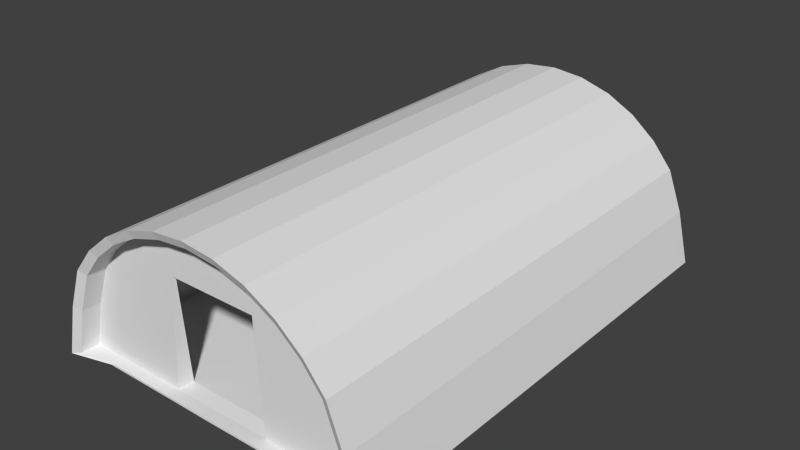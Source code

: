 # Source: BunkerTex.blend  (saved by Blender 2.75.0; exported with 4.5.12 LTS)
import bpy
from mathutils import Matrix  # noqa: F401  (used for matrix-valued properties, if any)

bpy.ops.wm.read_factory_settings(use_empty=True)
scene = bpy.context.scene
scene.name = 'Scene'

# ---- collections
col_collection_1 = bpy.data.collections.new('Collection 1'); scene.collection.children.link(col_collection_1)

# ---- world
world_world = bpy.data.worlds.new('World'); scene.world = world_world
world_world.color = (0.05088, 0.05088, 0.05088)
world_world.use_sun_shadow = False
world_world.sun_shadow_jitter_overblur = 0.0
world_world.cycles.sampling_method = 'MANUAL'
world_world.cycles.sample_map_resolution = 256

# ---- meshes
me_cylinder = bpy.data.meshes.new('Cylinder')
me_cylinder.from_pydata([(-4.283, -6.278, 2.623e-07), (-0.8355, -6.278, 4.2), (-1.639, -6.278, 3.957), (-2.379, -6.278, 3.561), (-3.028, -6.278, 3.028), (-3.561, -6.278, 2.379), (-3.957, -6.278, 1.336), (-4.055, -6.185, 0.05103), (-0.795, -6.185, 3.997), (-1.559, -6.185, 3.765), (-2.264, -6.185, 3.388), (-2.881, -6.185, 2.881), (-3.388, -6.185, 2.264), (-3.765, -6.185, 1.257), (-3.212, -6.0, 4.367e-07), (-2.141, -6.0, 6.111e-07), (-1.071, -6.0, 7.856e-07), (-3.041, -6.0, 0.05103), (-2.027, -6.0, 0.05103), (-1.014, -6.0, 0.05103), (-4.023, -5.36, 0.1208), (-4.039, -5.71, 0.0653), (-0.7922, -5.71, 3.983), (-0.7894, -5.36, 3.969), (-1.554, -5.71, 3.752), (-1.548, -5.36, 3.738), (-2.256, -5.71, 3.376), (-2.248, -5.36, 3.364), (-2.871, -5.71, 2.871), (-2.861, -5.36, 2.861), (-3.376, -5.71, 2.256), (-3.364, -5.36, 2.248), (-3.752, -5.71, 1.251), (-3.738, -5.36, 1.246), (-1.223, -5.36, 0.1208), (-2.012, -5.36, 0.1208), (-2.019, -5.71, 0.0653), (-3.017, -5.36, 0.1208), (-3.029, -5.71, 0.0653), (-1.134, -5.62, 2.845), (-1.314, -5.71, 0.0653), (-1.158, -5.71, 2.871), (4.283, -6.278, 2.623e-07), (2.623e-07, -6.278, 4.283), (0.8355, -6.278, 4.2), (1.639, -6.278, 3.957), (2.379, -6.278, 3.561), (3.028, -6.278, 3.028), (3.561, -6.278, 2.379), (3.957, -6.278, 1.336), (4.055, -6.185, 0.05103), (2.623e-07, -6.185, 4.075), (0.795, -6.185, 3.997), (1.559, -6.185, 3.765), (2.264, -6.185, 3.388), (2.881, -6.185, 2.881), (3.388, -6.185, 2.264), (3.765, -6.185, 1.257), (3.212, -6.0, 4.367e-07), (2.141, -6.0, 6.111e-07), (1.071, -6.0, 7.856e-07), (2.625e-07, -6.005, 9.6e-07), (3.041, -6.0, 0.05103), (2.027, -6.0, 0.05103), (1.014, -6.0, 0.05103), (2.625e-07, -6.005, 0.05103), (4.023, -5.36, 0.1208), (4.039, -5.71, 0.0653), (2.496e-07, -5.71, 4.061), (8.742e-08, -5.36, 4.046), (0.7922, -5.71, 3.983), (0.7894, -5.36, 3.969), (1.554, -5.71, 3.752), (1.548, -5.36, 3.738), (2.256, -5.71, 3.376), (2.248, -5.36, 3.364), (2.871, -5.71, 2.871), (2.861, -5.36, 2.861), (3.376, -5.71, 2.256), (3.364, -5.36, 2.248), (3.752, -5.71, 1.251), (3.738, -5.36, 1.246), (8.75e-08, -5.362, 0.1208), (1.288, -5.36, 0.1208), (2.012, -5.36, 0.1208), (2.019, -5.71, 0.0653), (3.017, -5.36, 0.1208), (3.029, -5.71, 0.0653), (1.134, -5.62, 2.845), (2.496e-07, -5.711, 2.871), (1.314, -5.71, 0.0653), (2.497e-07, -5.713, 0.0653), (1.158, -5.71, 2.871), (2.183e-07, -5.621, 2.845), (-4.007, -1.693e-07, 0.1351), (-0.7866, 1.385e-07, 3.954), (-1.543, 9.538e-08, 3.725), (-2.24, 4.862e-08, 3.352), (-2.851, -3.126e-13, 2.851), (-3.352, -4.863e-08, 2.24), (-3.725, -1.086e-07, 1.24), (-4.283, 6.278, -2.865e-07), (-0.8355, 6.278, 4.2), (-1.639, 6.278, 3.957), (-2.379, 6.278, 3.561), (-3.028, 6.278, 3.028), (-3.561, 6.278, 2.379), (-3.957, 6.278, 1.336), (-4.055, 6.185, 0.05103), (-0.795, 6.185, 3.997), (-1.559, 6.185, 3.765), (-2.264, 6.185, 3.388), (-2.881, 6.185, 2.881), (-3.388, 6.185, 2.264), (-3.765, 6.185, 1.257), (-3.212, 6.0, -8.784e-08), (-2.141, 6.0, 8.659e-08), (-1.071, 6.0, 2.61e-07), (-3.041, 6.0, 0.05103), (-2.027, 6.0, 0.05103), (-1.014, 6.0, 0.05103), (-3.006, -1.255e-07, 0.1351), (-2.004, -8.168e-08, 0.1351), (-1.22, -4.74e-08, 0.1351), (-4.283, -1.872e-07, 0.0), (-0.8355, 1.471e-07, 4.2), (-1.639, 1.013e-07, 3.957), (-2.379, 5.165e-08, 3.561), (-3.028, -3.268e-13, 3.028), (-3.561, -5.165e-08, 2.379), (-3.957, -1.145e-07, 1.336), (-3.212, -1.404e-07, 1.744e-07), (-2.141, -9.36e-08, 3.489e-07), (-1.071, -4.68e-08, 5.233e-07), (-4.023, 5.36, 0.1208), (-4.039, 5.71, 0.0653), (-0.7922, 5.71, 3.983), (-0.7894, 5.36, 3.969), (-1.554, 5.71, 3.752), (-1.548, 5.36, 3.738), (-2.256, 5.71, 3.376), (-2.248, 5.36, 3.364), (-2.871, 5.71, 2.871), (-2.861, 5.36, 2.861), (-3.376, 5.71, 2.256), (-3.364, 5.36, 2.248), (-3.752, 5.71, 1.251), (-3.738, 5.36, 1.246), (-1.223, 5.36, 0.1208), (-2.012, 5.36, 0.1208), (-2.019, 5.71, 0.0653), (-3.017, 5.36, 0.1208), (-3.029, 5.71, 0.0653), (-1.134, 5.62, 2.845), (-1.314, 5.71, 0.0653), (-1.158, 5.71, 2.871), (4.007, 1.811e-07, 0.1351), (-7.704e-15, 1.762e-07, 4.032), (0.7866, 2.072e-07, 3.954), (1.543, 2.303e-07, 3.725), (2.24, 2.445e-07, 3.352), (2.851, 2.492e-07, 2.851), (3.352, 2.445e-07, 2.24), (3.725, 2.17e-07, 1.24), (4.283, 6.278, -2.865e-07), (-2.865e-07, 6.278, 4.283), (0.8355, 6.278, 4.2), (1.639, 6.278, 3.957), (2.379, 6.278, 3.561), (3.028, 6.278, 3.028), (3.561, 6.278, 2.379), (3.957, 6.278, 1.336), (4.055, 6.185, 0.05103), (-2.784e-07, 6.185, 4.075), (0.795, 6.185, 3.997), (1.559, 6.185, 3.765), (2.264, 6.185, 3.388), (2.881, 6.185, 2.881), (3.388, 6.185, 2.264), (3.765, 6.185, 1.257), (3.212, 6.0, -8.784e-08), (2.141, 6.0, 8.659e-08), (1.071, 6.0, 2.61e-07), (-2.625e-07, 6.005, 4.35e-07), (3.041, 6.0, 0.05103), (2.027, 6.0, 0.05103), (1.014, 6.0, 0.05103), (-2.625e-07, 6.005, 0.05103), (3.006, 1.373e-07, 0.1351), (2.004, 9.349e-08, 0.1351), (1.284, 6.204e-08, 0.1351), (-2.581e-16, 5.904e-09, 0.1351), (4.283, 1.872e-07, 0.0), (-8.183e-15, 1.872e-07, 4.283), (0.8355, 2.201e-07, 4.2), (1.639, 2.446e-07, 3.957), (2.379, 2.596e-07, 3.561), (3.028, 2.647e-07, 3.028), (3.561, 2.596e-07, 2.379), (3.957, 2.314e-07, 1.336), (3.212, 1.404e-07, 1.744e-07), (2.141, 9.36e-08, 3.489e-07), (1.071, 4.68e-08, 5.233e-07), (-1.333e-21, 3.049e-14, 6.976e-07), (4.023, 5.36, 0.1208), (4.039, 5.71, 0.0653), (-2.496e-07, 5.71, 4.061), (-3.812e-07, 5.36, 4.046), (0.7922, 5.71, 3.983), (0.7894, 5.36, 3.969), (1.554, 5.71, 3.752), (1.548, 5.36, 3.738), (2.256, 5.71, 3.376), (2.248, 5.36, 3.364), (2.871, 5.71, 2.871), (2.861, 5.36, 2.861), (3.376, 5.71, 2.256), (3.364, 5.36, 2.248), (3.752, 5.71, 1.251), (3.738, 5.36, 1.246), (-3.812e-07, 5.362, 0.1208), (1.288, 5.36, 0.1208), (2.012, 5.36, 0.1208), (2.019, 5.71, 0.0653), (3.017, 5.36, 0.1208), (3.029, 5.71, 0.0653), (1.134, 5.62, 2.845), (-2.496e-07, 5.711, 2.871), (1.314, 5.71, 0.0653), (-2.497e-07, 5.713, 0.0653), (1.158, 5.71, 2.871), (-2.731e-07, 5.621, 2.845)], [], [(17, 7, 0, 14), (7, 13, 6, 0), (129, 130, 6, 5), (193, 125, 1, 43), (9, 8, 1, 2), (10, 9, 2, 3), (11, 10, 3, 4), (12, 11, 4, 5), (38, 21, 7, 17), (21, 32, 13, 7), (13, 12, 5, 6), (8, 51, 43, 1), (24, 22, 8, 9), (26, 24, 9, 10), (28, 26, 10, 11), (30, 28, 11, 12), (32, 30, 12, 13), (40, 36, 18, 19), (36, 38, 17, 18), (91, 40, 19, 65), (19, 18, 15, 16), (18, 17, 14, 15), (65, 19, 16, 61), (15, 132, 133, 16), (14, 131, 132, 15), (0, 124, 131, 14), (4, 128, 129, 5), (3, 127, 128, 4), (2, 126, 127, 3), (1, 125, 126, 2), (6, 130, 124, 0), (133, 203, 61, 16), (22, 68, 51, 8), (95, 157, 69, 23), (191, 123, 34, 82), (122, 121, 37, 35), (123, 122, 35, 34), (100, 99, 31, 33), (99, 98, 29, 31), (98, 97, 27, 29), (97, 96, 25, 27), (96, 95, 23, 25), (94, 100, 33, 20), (121, 94, 20, 37), (41, 28, 30, 32, 21, 38, 36, 40), (68, 22, 41, 89), (22, 24, 26, 28, 41), (82, 91, 90, 83), (82, 34, 40, 91), (39, 93, 89, 41), (62, 58, 42, 50), (50, 42, 49, 57), (198, 48, 49, 199), (193, 43, 44, 194), (53, 45, 44, 52), (54, 46, 45, 53), (55, 47, 46, 54), (56, 48, 47, 55), (87, 62, 50, 67), (67, 50, 57, 80), (57, 49, 48, 56), (52, 44, 43, 51), (72, 53, 52, 70), (74, 54, 53, 72), (76, 55, 54, 74), (78, 56, 55, 76), (80, 57, 56, 78), (90, 64, 63, 85), (85, 63, 62, 87), (91, 65, 64, 90), (64, 60, 59, 63), (63, 59, 58, 62), (65, 61, 60, 64), (59, 60, 202, 201), (58, 59, 201, 200), (42, 58, 200, 192), (47, 48, 198, 197), (46, 47, 197, 196), (45, 46, 196, 195), (44, 45, 195, 194), (49, 42, 192, 199), (202, 60, 61, 203), (70, 52, 51, 68), (158, 71, 69, 157), (191, 82, 83, 190), (189, 84, 86, 188), (190, 83, 84, 189), (163, 81, 79, 162), (162, 79, 77, 161), (161, 77, 75, 160), (160, 75, 73, 159), (159, 73, 71, 158), (156, 66, 81, 163), (188, 86, 66, 156), (92, 90, 85, 87, 67, 80, 78, 76), (68, 89, 92, 70), (70, 92, 76, 74, 72), (34, 39, 41, 40), (88, 92, 89, 93), (83, 90, 92, 88), (69, 71, 88, 93), (69, 93, 39, 23), (77, 88, 71, 73, 75), (29, 27, 25, 23, 39), (86, 84, 83, 88, 77, 79, 81, 66), (37, 20, 33, 31, 29, 39, 34, 35), (118, 115, 101, 108), (108, 101, 107, 114), (129, 106, 107, 130), (193, 165, 102, 125), (110, 103, 102, 109), (111, 104, 103, 110), (112, 105, 104, 111), (113, 106, 105, 112), (152, 118, 108, 135), (135, 108, 114, 146), (114, 107, 106, 113), (109, 102, 165, 173), (138, 110, 109, 136), (140, 111, 110, 138), (142, 112, 111, 140), (144, 113, 112, 142), (146, 114, 113, 144), (154, 120, 119, 150), (150, 119, 118, 152), (229, 187, 120, 154), (120, 117, 116, 119), (119, 116, 115, 118), (187, 183, 117, 120), (116, 117, 133, 132), (115, 116, 132, 131), (101, 115, 131, 124), (105, 106, 129, 128), (104, 105, 128, 127), (103, 104, 127, 126), (102, 103, 126, 125), (107, 101, 124, 130), (133, 117, 183, 203), (136, 109, 173, 206), (95, 137, 207, 157), (191, 220, 148, 123), (122, 149, 151, 121), (123, 148, 149, 122), (100, 147, 145, 99), (99, 145, 143, 98), (98, 143, 141, 97), (97, 141, 139, 96), (96, 139, 137, 95), (94, 134, 147, 100), (121, 151, 134, 94), (155, 154, 150, 152, 135, 146, 144, 142), (206, 227, 155, 136), (136, 155, 142, 140, 138), (220, 221, 228, 229), (220, 229, 154, 148), (153, 155, 227, 231), (184, 172, 164, 180), (172, 179, 171, 164), (198, 199, 171, 170), (193, 194, 166, 165), (175, 174, 166, 167), (176, 175, 167, 168), (177, 176, 168, 169), (178, 177, 169, 170), (225, 205, 172, 184), (205, 218, 179, 172), (179, 178, 170, 171), (174, 173, 165, 166), (210, 208, 174, 175), (212, 210, 175, 176), (214, 212, 176, 177), (216, 214, 177, 178), (218, 216, 178, 179), (228, 223, 185, 186), (223, 225, 184, 185), (229, 228, 186, 187), (186, 185, 181, 182), (185, 184, 180, 181), (187, 186, 182, 183), (181, 201, 202, 182), (180, 200, 201, 181), (164, 192, 200, 180), (169, 197, 198, 170), (168, 196, 197, 169), (167, 195, 196, 168), (166, 194, 195, 167), (171, 199, 192, 164), (202, 203, 183, 182), (208, 206, 173, 174), (158, 157, 207, 209), (191, 190, 221, 220), (189, 188, 224, 222), (190, 189, 222, 221), (163, 162, 217, 219), (162, 161, 215, 217), (161, 160, 213, 215), (160, 159, 211, 213), (159, 158, 209, 211), (156, 163, 219, 204), (188, 156, 204, 224), (230, 214, 216, 218, 205, 225, 223, 228), (206, 208, 230, 227), (208, 210, 212, 214, 230), (148, 154, 155, 153), (226, 231, 227, 230), (221, 226, 230, 228), (207, 231, 226, 209), (207, 137, 153, 231), (215, 213, 211, 209, 226), (143, 153, 137, 139, 141), (224, 204, 219, 217, 215, 226, 221, 222), (151, 149, 148, 153, 143, 145, 147, 134)])
_uv = me_cylinder.uv_layers.new(name='UVMap')
_uv.uv.foreach_set('vector', [0.6895, 0.811, 0.7235, 0.81, 0.7315, 0.8118, 0.6953, 0.8127, 0.007262, 0.8036, 0.04147, 0.8262, 0.03813, 0.8328, 0.0002864, 0.808, 0.08282, 0.2083, 0.04586, 0.2083, 0.04586, 0.0002867, 0.08282, 0.0002867, 0.2219, 0.2083, 0.1941, 0.2083, 0.1941, 0.0002866, 0.2219, 0.0002865, 0.1514, 0.8683, 0.1781, 0.8717, 0.1774, 0.8791, 0.1501, 0.8757, 0.125, 0.8626, 0.1514, 0.8683, 0.1501, 0.8757, 0.123, 0.8699, 0.09903, 0.8547, 0.125, 0.8626, 0.123, 0.8699, 0.0965, 0.8618, 0.07339, 0.8446, 0.09903, 0.8547, 0.0965, 0.8618, 0.07045, 0.8516, 0.6882, 0.8013, 0.7202, 0.7956, 0.7235, 0.81, 0.6895, 0.811, 0.01612, 0.791, 0.04967, 0.8126, 0.04147, 0.8262, 0.007262, 0.8036, 0.04147, 0.8262, 0.07339, 0.8446, 0.07045, 0.8516, 0.03813, 0.8328, 0.1781, 0.8717, 0.205, 0.8727, 0.205, 0.8802, 0.1774, 0.8791, 0.1541, 0.8529, 0.1795, 0.8562, 0.1781, 0.8717, 0.1514, 0.8683, 0.129, 0.8475, 0.1541, 0.8529, 0.1514, 0.8683, 0.125, 0.8626, 0.1043, 0.84, 0.129, 0.8475, 0.125, 0.8626, 0.09903, 0.8547, 0.08045, 0.8302, 0.1043, 0.84, 0.09903, 0.8547, 0.07339, 0.8446, 0.04967, 0.8126, 0.08045, 0.8302, 0.07339, 0.8446, 0.04147, 0.8262, 0.6313, 0.8014, 0.6547, 0.8013, 0.6549, 0.811, 0.6214, 0.811, 0.6547, 0.8013, 0.6882, 0.8013, 0.6895, 0.811, 0.6549, 0.811, 0.5878, 0.8015, 0.6313, 0.8014, 0.6214, 0.811, 0.5878, 0.8111, 0.6214, 0.811, 0.6549, 0.811, 0.6587, 0.8127, 0.6233, 0.8127, 0.6549, 0.811, 0.6895, 0.811, 0.6953, 0.8127, 0.6587, 0.8127, 0.5878, 0.8111, 0.6214, 0.811, 0.6233, 0.8127, 0.5878, 0.8128, 0.009482, 0.4878, 0.2083, 0.4878, 0.2083, 0.5233, 0.009482, 0.5233, 0.009482, 0.4523, 0.2083, 0.4523, 0.2083, 0.4878, 0.009482, 0.4878, 0.0002864, 0.4169, 0.2083, 0.4169, 0.2083, 0.4523, 0.009482, 0.4523, 0.1106, 0.0002867, 0.1106, 0.2083, 0.08282, 0.2083, 0.08282, 0.0002867, 0.1385, 0.0002866, 0.1385, 0.2083, 0.1106, 0.2083, 0.1106, 0.0002867, 0.1663, 0.0002866, 0.1663, 0.2083, 0.1385, 0.2083, 0.1385, 0.0002866, 0.1941, 0.0002866, 0.1941, 0.2083, 0.1663, 0.2083, 0.1663, 0.0002866, 0.04586, 0.0002867, 0.04586, 0.2083, 0.0002865, 0.2083, 0.0002864, 0.0002867, 0.2083, 0.5233, 0.2083, 0.5588, 0.009308, 0.5588, 0.009482, 0.5233, 0.1795, 0.8562, 0.205, 0.8574, 0.205, 0.8727, 0.1781, 0.8717, 0.6218, 0.1792, 0.6218, 0.2054, 0.4441, 0.2054, 0.4441, 0.1792, 0.5878, 0.612, 0.6282, 0.612, 0.6283, 0.7897, 0.5878, 0.7897, 0.6542, 0.612, 0.6874, 0.612, 0.6878, 0.7897, 0.6545, 0.7897, 0.6282, 0.612, 0.6542, 0.612, 0.6545, 0.7897, 0.6283, 0.7897, 0.6218, 0.03899, 0.6218, 0.07436, 0.4442, 0.07412, 0.4443, 0.03871, 0.6218, 0.07436, 0.6218, 0.1006, 0.4442, 0.1004, 0.4442, 0.07412, 0.6218, 0.1006, 0.6218, 0.1268, 0.4441, 0.1266, 0.4442, 0.1004, 0.6218, 0.1268, 0.6218, 0.153, 0.4441, 0.1529, 0.4441, 0.1266, 0.6218, 0.153, 0.6218, 0.1792, 0.4441, 0.1792, 0.4441, 0.1529, 0.6218, 0.001218, 0.6218, 0.03899, 0.4443, 0.03871, 0.4443, 0.0002864, 0.6874, 0.612, 0.7206, 0.612, 0.7211, 0.7897, 0.6878, 0.7897, 0.8275, 0.5042, 0.7708, 0.5042, 0.754, 0.4838, 0.7416, 0.4505, 0.7321, 0.4112, 0.7655, 0.4112, 0.799, 0.4112, 0.8224, 0.4112, 0.8659, 0.5436, 0.8396, 0.541, 0.8275, 0.5042, 0.8659, 0.5042, 0.8396, 0.541, 0.8144, 0.5333, 0.7911, 0.5209, 0.7708, 0.5042, 0.8275, 0.5042, 0.5878, 0.7897, 0.5878, 0.8015, 0.5443, 0.8014, 0.5451, 0.7897, 0.5878, 0.7897, 0.6283, 0.7897, 0.6313, 0.8014, 0.5878, 0.8015, 0.8527, 0.157, 0.8527, 0.1195, 0.8558, 0.1195, 0.8558, 0.1579, 0.4861, 0.811, 0.4803, 0.8127, 0.4441, 0.8118, 0.4521, 0.81, 0.4028, 0.8036, 0.4097, 0.808, 0.3719, 0.8328, 0.3685, 0.8262, 0.361, 0.2083, 0.361, 0.0002864, 0.398, 0.0002864, 0.398, 0.2083, 0.2219, 0.2083, 0.2219, 0.0002865, 0.2497, 0.0002865, 0.2497, 0.2083, 0.2586, 0.8683, 0.2599, 0.8757, 0.2326, 0.8791, 0.2319, 0.8717, 0.285, 0.8626, 0.287, 0.8699, 0.2599, 0.8757, 0.2586, 0.8683, 0.311, 0.8547, 0.3135, 0.8618, 0.287, 0.8699, 0.285, 0.8626, 0.3366, 0.8446, 0.3396, 0.8516, 0.3135, 0.8618, 0.311, 0.8547, 0.4874, 0.8012, 0.4861, 0.811, 0.4521, 0.81, 0.4554, 0.7956, 0.3939, 0.791, 0.4028, 0.8036, 0.3685, 0.8262, 0.3603, 0.8126, 0.3685, 0.8262, 0.3719, 0.8328, 0.3396, 0.8516, 0.3366, 0.8446, 0.2319, 0.8717, 0.2326, 0.8791, 0.205, 0.8802, 0.205, 0.8727, 0.2559, 0.8529, 0.2586, 0.8683, 0.2319, 0.8717, 0.2305, 0.8562, 0.281, 0.8475, 0.285, 0.8626, 0.2586, 0.8683, 0.2559, 0.8529, 0.3057, 0.84, 0.311, 0.8547, 0.285, 0.8626, 0.281, 0.8475, 0.3296, 0.8302, 0.3366, 0.8446, 0.311, 0.8547, 0.3057, 0.84, 0.3603, 0.8126, 0.3685, 0.8262, 0.3366, 0.8446, 0.3296, 0.8302, 0.5443, 0.8014, 0.5542, 0.811, 0.5206, 0.811, 0.5209, 0.8013, 0.5209, 0.8013, 0.5206, 0.811, 0.4861, 0.811, 0.4874, 0.8012, 0.5878, 0.8015, 0.5878, 0.8111, 0.5542, 0.811, 0.5443, 0.8014, 0.5542, 0.811, 0.5523, 0.8127, 0.5169, 0.8127, 0.5206, 0.811, 0.5206, 0.811, 0.5169, 0.8127, 0.4803, 0.8127, 0.4861, 0.811, 0.5878, 0.8111, 0.5878, 0.8128, 0.5523, 0.8127, 0.5542, 0.811, 0.009482, 0.6297, 0.009482, 0.5942, 0.2083, 0.5942, 0.2083, 0.6297, 0.009482, 0.6652, 0.009482, 0.6297, 0.2083, 0.6297, 0.2083, 0.6652, 0.0002864, 0.7007, 0.009482, 0.6652, 0.2083, 0.6652, 0.2083, 0.7007, 0.3332, 0.0002864, 0.361, 0.0002864, 0.361, 0.2083, 0.3332, 0.2083, 0.3054, 0.0002864, 0.3332, 0.0002864, 0.3332, 0.2083, 0.3054, 0.2083, 0.2775, 0.0002865, 0.3054, 0.0002864, 0.3054, 0.2083, 0.2775, 0.2083, 0.2497, 0.0002865, 0.2775, 0.0002865, 0.2775, 0.2083, 0.2497, 0.2083, 0.398, 0.0002864, 0.4435, 0.0002864, 0.4435, 0.2083, 0.398, 0.2083, 0.2083, 0.5942, 0.009482, 0.5942, 0.009308, 0.5588, 0.2083, 0.5588, 0.2305, 0.8562, 0.2319, 0.8717, 0.205, 0.8727, 0.205, 0.8574, 0.6218, 0.2317, 0.4441, 0.2317, 0.4441, 0.2054, 0.6218, 0.2054, 0.5878, 0.612, 0.5878, 0.7897, 0.5451, 0.7897, 0.5452, 0.612, 0.5214, 0.612, 0.5211, 0.7897, 0.4878, 0.7897, 0.4882, 0.612, 0.5452, 0.612, 0.5451, 0.7897, 0.5211, 0.7897, 0.5214, 0.612, 0.6218, 0.3719, 0.4443, 0.3722, 0.4442, 0.3368, 0.6218, 0.3365, 0.6218, 0.3365, 0.4442, 0.3368, 0.4442, 0.3105, 0.6218, 0.3103, 0.6218, 0.3103, 0.4442, 0.3105, 0.4441, 0.2842, 0.6218, 0.2841, 0.6218, 0.2841, 0.4441, 0.2842, 0.4441, 0.258, 0.6218, 0.2579, 0.6218, 0.2579, 0.4441, 0.258, 0.4441, 0.2317, 0.6218, 0.2317, 0.6218, 0.4097, 0.4443, 0.4106, 0.4443, 0.3722, 0.6218, 0.3719, 0.4882, 0.612, 0.4878, 0.7897, 0.4545, 0.7897, 0.455, 0.612, 0.9043, 0.5042, 0.9094, 0.4112, 0.9328, 0.4112, 0.9663, 0.4112, 0.9997, 0.4112, 0.9902, 0.4505, 0.9778, 0.4838, 0.961, 0.5042, 0.8659, 0.5436, 0.8659, 0.5042, 0.9043, 0.5042, 0.8921, 0.541, 0.8921, 0.541, 0.9043, 0.5042, 0.961, 0.5042, 0.9406, 0.5209, 0.9174, 0.5333, 0.8, 0.2309, 0.8527, 0.157, 0.8558, 0.1579, 0.8094, 0.2386, 0.8526, 0.08191, 0.8557, 0.08108, 0.8558, 0.1195, 0.8527, 0.1195, 0.8003, 0.007689, 0.8094, 0.0002864, 0.8557, 0.08108, 0.8526, 0.08191, 0.5818, 0.8134, 0.608, 0.8159, 0.6193, 0.8542, 0.5818, 0.8541, 0.5818, 0.8134, 0.5818, 0.8541, 0.5442, 0.8541, 0.5556, 0.8159, 0.6772, 0.8517, 0.6193, 0.8542, 0.608, 0.8159, 0.6332, 0.8234, 0.6565, 0.8355, 0.4864, 0.8515, 0.507, 0.8353, 0.5304, 0.8233, 0.5556, 0.8159, 0.5442, 0.8541, 0.6859, 0.9423, 0.6526, 0.9436, 0.6286, 0.9445, 0.6193, 0.8542, 0.6772, 0.8517, 0.6946, 0.8714, 0.7083, 0.9041, 0.7192, 0.9409, 0.4774, 0.942, 0.4441, 0.9406, 0.4551, 0.9038, 0.4689, 0.8711, 0.4864, 0.8515, 0.5442, 0.8541, 0.5368, 0.9445, 0.5107, 0.9434, 0.6895, 0.4131, 0.6953, 0.4113, 0.7315, 0.4122, 0.7235, 0.414, 0.007262, 0.7779, 0.0002864, 0.7734, 0.03813, 0.7486, 0.04147, 0.7553, 0.08282, 0.2083, 0.08282, 0.4163, 0.04586, 0.4163, 0.04586, 0.2083, 0.2219, 0.2083, 0.2219, 0.4163, 0.1941, 0.4163, 0.1941, 0.2083, 0.1514, 0.7132, 0.1501, 0.7058, 0.1774, 0.7023, 0.1781, 0.7098, 0.125, 0.7188, 0.123, 0.7116, 0.1501, 0.7058, 0.1514, 0.7132, 0.09903, 0.7268, 0.0965, 0.7196, 0.123, 0.7116, 0.125, 0.7188, 0.07339, 0.7368, 0.07045, 0.7298, 0.0965, 0.7196, 0.09903, 0.7268, 0.6882, 0.4228, 0.6895, 0.4131, 0.7235, 0.414, 0.7202, 0.4284, 0.01612, 0.7905, 0.007262, 0.7779, 0.04147, 0.7553, 0.04967, 0.7689, 0.04147, 0.7553, 0.03813, 0.7486, 0.07045, 0.7298, 0.07339, 0.7368, 0.1781, 0.7098, 0.1774, 0.7023, 0.205, 0.7012, 0.205, 0.7088, 0.1541, 0.7285, 0.1514, 0.7132, 0.1781, 0.7098, 0.1795, 0.7253, 0.129, 0.734, 0.125, 0.7188, 0.1514, 0.7132, 0.1541, 0.7285, 0.1043, 0.7415, 0.09903, 0.7268, 0.125, 0.7188, 0.129, 0.734, 0.08045, 0.7513, 0.07339, 0.7368, 0.09903, 0.7268, 0.1043, 0.7415, 0.04967, 0.7689, 0.04147, 0.7553, 0.07339, 0.7368, 0.08045, 0.7513, 0.6313, 0.4226, 0.6214, 0.413, 0.6549, 0.413, 0.6547, 0.4227, 0.6547, 0.4227, 0.6549, 0.413, 0.6895, 0.4131, 0.6882, 0.4228, 0.5878, 0.4225, 0.5878, 0.4129, 0.6214, 0.413, 0.6313, 0.4226, 0.6214, 0.413, 0.6233, 0.4113, 0.6587, 0.4114, 0.6549, 0.413, 0.6549, 0.413, 0.6587, 0.4114, 0.6953, 0.4113, 0.6895, 0.4131, 0.5878, 0.4129, 0.5878, 0.4112, 0.6233, 0.4113, 0.6214, 0.413, 0.4071, 0.4878, 0.4071, 0.5233, 0.2083, 0.5233, 0.2083, 0.4878, 0.4071, 0.4523, 0.4071, 0.4878, 0.2083, 0.4878, 0.2083, 0.4523, 0.4163, 0.4169, 0.4071, 0.4523, 0.2083, 0.4523, 0.2083, 0.4169, 0.1106, 0.4163, 0.08282, 0.4163, 0.08282, 0.2083, 0.1106, 0.2083, 0.1385, 0.4163, 0.1106, 0.4163, 0.1106, 0.2083, 0.1385, 0.2083, 0.1663, 0.4163, 0.1385, 0.4163, 0.1385, 0.2083, 0.1663, 0.2083, 0.1941, 0.4163, 0.1663, 0.4163, 0.1663, 0.2083, 0.1941, 0.2083, 0.04586, 0.4163, 0.0002865, 0.4163, 0.0002865, 0.2083, 0.04586, 0.2083, 0.2083, 0.5233, 0.4071, 0.5233, 0.4073, 0.5588, 0.2083, 0.5588, 0.1795, 0.7253, 0.1781, 0.7098, 0.205, 0.7088, 0.205, 0.7241, 0.6218, 0.1792, 0.7995, 0.1792, 0.7995, 0.2054, 0.6218, 0.2054, 0.5878, 0.612, 0.5878, 0.4343, 0.6283, 0.4344, 0.6282, 0.612, 0.6542, 0.612, 0.6545, 0.4344, 0.6878, 0.4344, 0.6874, 0.612, 0.6282, 0.612, 0.6283, 0.4344, 0.6545, 0.4344, 0.6542, 0.612, 0.6218, 0.03899, 0.7993, 0.03871, 0.7994, 0.07412, 0.6218, 0.07436, 0.6218, 0.07436, 0.7994, 0.07412, 0.7994, 0.1004, 0.6218, 0.1006, 0.6218, 0.1006, 0.7994, 0.1004, 0.7994, 0.1266, 0.6218, 0.1268, 0.6218, 0.1268, 0.7994, 0.1266, 0.7995, 0.1529, 0.6218, 0.153, 0.6218, 0.153, 0.7995, 0.1529, 0.7995, 0.1792, 0.6218, 0.1792, 0.6218, 0.001218, 0.7992, 0.0002864, 0.7993, 0.03871, 0.6218, 0.03899, 0.6874, 0.612, 0.6878, 0.4344, 0.7211, 0.4344, 0.7206, 0.612, 0.8275, 0.5835, 0.8224, 0.6765, 0.799, 0.6765, 0.7655, 0.6765, 0.7321, 0.6765, 0.7416, 0.6372, 0.754, 0.6039, 0.7708, 0.5835, 0.8659, 0.5441, 0.8659, 0.5835, 0.8275, 0.5835, 0.8396, 0.5467, 0.8396, 0.5467, 0.8275, 0.5835, 0.7708, 0.5835, 0.7911, 0.5668, 0.8144, 0.5544, 0.5878, 0.4343, 0.5451, 0.4344, 0.5443, 0.4226, 0.5878, 0.4225, 0.5878, 0.4343, 0.5878, 0.4225, 0.6313, 0.4226, 0.6283, 0.4344, 0.909, 0.08185, 0.9121, 0.08103, 0.9121, 0.1194, 0.909, 0.1194, 0.4861, 0.4131, 0.4521, 0.414, 0.4441, 0.4122, 0.4803, 0.4113, 0.4028, 0.7779, 0.3685, 0.7553, 0.3719, 0.7486, 0.4097, 0.7734, 0.361, 0.2083, 0.398, 0.2083, 0.398, 0.4163, 0.361, 0.4163, 0.2219, 0.2083, 0.2497, 0.2083, 0.2497, 0.4163, 0.2219, 0.4163, 0.2586, 0.7132, 0.2319, 0.7098, 0.2326, 0.7023, 0.2599, 0.7058, 0.285, 0.7188, 0.2586, 0.7132, 0.2599, 0.7058, 0.287, 0.7116, 0.311, 0.7268, 0.285, 0.7188, 0.287, 0.7116, 0.3135, 0.7196, 0.3366, 0.7368, 0.311, 0.7268, 0.3135, 0.7196, 0.3396, 0.7298, 0.4874, 0.4228, 0.4554, 0.4284, 0.4521, 0.414, 0.4861, 0.4131, 0.3939, 0.7905, 0.3603, 0.7689, 0.3685, 0.7553, 0.4028, 0.7779, 0.3685, 0.7553, 0.3366, 0.7368, 0.3396, 0.7298, 0.3719, 0.7486, 0.2319, 0.7098, 0.205, 0.7088, 0.205, 0.7012, 0.2326, 0.7023, 0.2559, 0.7285, 0.2305, 0.7253, 0.2319, 0.7098, 0.2586, 0.7132, 0.281, 0.734, 0.2559, 0.7285, 0.2586, 0.7132, 0.285, 0.7188, 0.3057, 0.7415, 0.281, 0.734, 0.285, 0.7188, 0.311, 0.7268, 0.3296, 0.7513, 0.3057, 0.7415, 0.311, 0.7268, 0.3366, 0.7368, 0.3603, 0.7689, 0.3296, 0.7513, 0.3366, 0.7368, 0.3685, 0.7553, 0.5443, 0.4226, 0.5209, 0.4227, 0.5206, 0.413, 0.5542, 0.413, 0.5209, 0.4227, 0.4874, 0.4228, 0.4861, 0.4131, 0.5206, 0.413, 0.5878, 0.4225, 0.5443, 0.4226, 0.5542, 0.413, 0.5878, 0.4129, 0.5542, 0.413, 0.5206, 0.413, 0.5169, 0.4114, 0.5523, 0.4113, 0.5206, 0.413, 0.4861, 0.4131, 0.4803, 0.4113, 0.5169, 0.4114, 0.5878, 0.4129, 0.5542, 0.413, 0.5523, 0.4113, 0.5878, 0.4112, 0.4071, 0.6297, 0.2083, 0.6297, 0.2083, 0.5942, 0.4071, 0.5942, 0.4071, 0.6652, 0.2083, 0.6652, 0.2083, 0.6297, 0.4071, 0.6297, 0.4163, 0.7007, 0.2083, 0.7007, 0.2083, 0.6652, 0.4071, 0.6652, 0.3332, 0.4163, 0.3332, 0.2083, 0.361, 0.2083, 0.361, 0.4163, 0.3054, 0.4163, 0.3054, 0.2083, 0.3332, 0.2083, 0.3332, 0.4163, 0.2775, 0.4163, 0.2775, 0.2083, 0.3054, 0.2083, 0.3054, 0.4163, 0.2497, 0.4163, 0.2497, 0.2083, 0.2775, 0.2083, 0.2775, 0.4163, 0.398, 0.4163, 0.398, 0.2083, 0.4435, 0.2083, 0.4435, 0.4163, 0.2083, 0.5942, 0.2083, 0.5588, 0.4073, 0.5588, 0.4071, 0.5942, 0.2305, 0.7253, 0.205, 0.7241, 0.205, 0.7088, 0.2319, 0.7098, 0.6218, 0.2317, 0.6218, 0.2054, 0.7995, 0.2054, 0.7995, 0.2317, 0.5878, 0.612, 0.5452, 0.612, 0.5451, 0.4344, 0.5878, 0.4343, 0.5214, 0.612, 0.4882, 0.612, 0.4878, 0.4344, 0.5211, 0.4344, 0.5452, 0.612, 0.5214, 0.612, 0.5211, 0.4344, 0.5451, 0.4344, 0.6218, 0.3719, 0.6218, 0.3365, 0.7994, 0.3368, 0.7993, 0.3722, 0.6218, 0.3365, 0.6218, 0.3103, 0.7994, 0.3105, 0.7994, 0.3368, 0.6218, 0.3103, 0.6218, 0.2841, 0.7994, 0.2842, 0.7994, 0.3105, 0.6218, 0.2841, 0.6218, 0.2579, 0.7995, 0.258, 0.7994, 0.2842, 0.6218, 0.2579, 0.6218, 0.2317, 0.7995, 0.2317, 0.7995, 0.258, 0.6218, 0.4097, 0.6218, 0.3719, 0.7993, 0.3722, 0.7992, 0.4106, 0.4882, 0.612, 0.455, 0.612, 0.4545, 0.4344, 0.4878, 0.4344, 0.9043, 0.5835, 0.961, 0.5835, 0.9778, 0.6039, 0.9902, 0.6372, 0.9997, 0.6765, 0.9663, 0.6765, 0.9328, 0.6765, 0.9094, 0.6765, 0.8659, 0.5441, 0.8921, 0.5467, 0.9043, 0.5835, 0.8659, 0.5835, 0.8921, 0.5467, 0.9174, 0.5544, 0.9406, 0.5668, 0.961, 0.5835, 0.9043, 0.5835, 0.8564, 0.007969, 0.8657, 0.0002864, 0.9121, 0.08103, 0.909, 0.08185, 0.9089, 0.157, 0.909, 0.1194, 0.9121, 0.1194, 0.912, 0.1578, 0.8566, 0.2312, 0.9089, 0.157, 0.912, 0.1578, 0.8658, 0.2386, 0.8575, 0.9445, 0.8574, 0.9038, 0.895, 0.9037, 0.8836, 0.942, 0.8575, 0.9445, 0.8313, 0.942, 0.8199, 0.9038, 0.8574, 0.9038, 0.9528, 0.9062, 0.9322, 0.9225, 0.9088, 0.9345, 0.8836, 0.942, 0.895, 0.9037, 0.762, 0.9064, 0.8199, 0.9038, 0.8313, 0.942, 0.8061, 0.9346, 0.7827, 0.9226, 0.9616, 0.8157, 0.9949, 0.817, 0.984, 0.8538, 0.9703, 0.8865, 0.9528, 0.9062, 0.895, 0.9037, 0.9043, 0.8134, 0.9283, 0.8143, 0.7531, 0.8159, 0.7864, 0.8145, 0.8125, 0.8134, 0.8199, 0.9038, 0.762, 0.9064, 0.7445, 0.8868, 0.7308, 0.8541, 0.7198, 0.8173])
me_cylinder.use_remesh_preserve_volume = False
me_cylinder.use_remesh_preserve_attributes = False
me_cylinder.use_mirror_vertex_groups = False
me_cylinder.update()

# ---- objects
ob_bunker = bpy.data.objects.new('Bunker', me_cylinder)

# ---- transforms, parenting, visibility, modifiers, constraints
ob_bunker.location = (-0.05956, 0.0, 0.0)
ob_bunker.lineart.crease_threshold = 0.0

# ---- collection membership
col_collection_1.objects.link(ob_bunker)

# ---- scene / render settings (as saved in the file)
scene.frame_start = 1; scene.frame_end = 250; scene.frame_set(1)
scene.render.engine = 'BLENDER_EEVEE_NEXT'
scene.render.resolution_percentage = 50
scene.render.dither_intensity = 0.0
scene.cycles.use_denoising = False
scene.cycles.samples = 10
scene.cycles.sampling_pattern = 'TABULATED_SOBOL'
scene.cycles.light_sampling_threshold = 0.0
scene.cycles.use_adaptive_sampling = False
scene.cycles.use_light_tree = False
scene.cycles.blur_glossy = 0.0
scene.cycles.pixel_filter_type = 'GAUSSIAN'
scene.cycles.sample_clamp_indirect = 0.0
scene.view_settings.view_transform = 'Standard'
bpy.context.view_layer.update()

# ---- added for rendering (the .blend has no active camera and no usable light): camera, sun
cam_auto = bpy.data.cameras.new('AutoCamera')
cam_auto.lens = 50.0
cam_auto.sensor_width = 36.0
cam_auto.clip_end = 1000.0
ob_auto_camera = bpy.data.objects.new('AutoCamera', cam_auto)
scene.collection.objects.link(ob_auto_camera)
ob_auto_camera.location = (14.5499, -17.5314, 13.8288)
ob_auto_camera.rotation_euler = (1.09748, -7.21219e-08, 0.694738)
scene.camera = ob_auto_camera
light_auto_sun = bpy.data.lights.new('AutoSun', 'SUN')
light_auto_sun.energy = 3.0
light_auto_sun.angle = 0.0523599
ob_auto_sun = bpy.data.objects.new('AutoSun', light_auto_sun)
scene.collection.objects.link(ob_auto_sun)
ob_auto_sun.rotation_euler = (0.872665, 0.174533, 0.523599)
bpy.context.view_layer.update()
